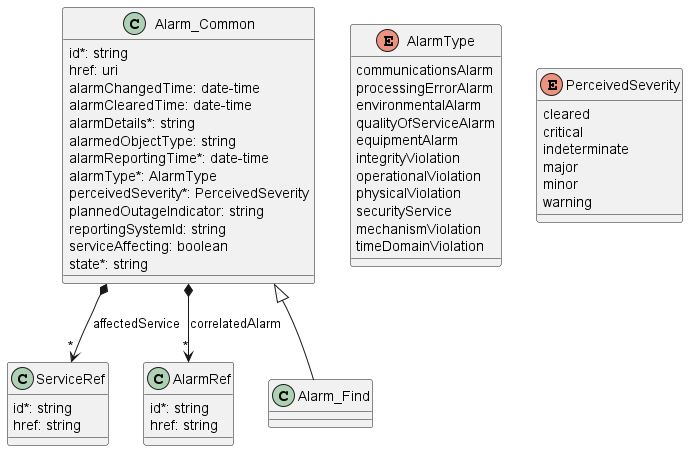

The diagram above was rendered by PlantUML. Its source (embedded in the PNG):
@startuml useCase51Model

class Alarm_Common {

    id*: string
    href: uri
    alarmChangedTime: date-time
    alarmClearedTime: date-time
    alarmDetails*: string
    alarmedObjectType: string
    alarmReportingTime*: date-time
    alarmType*: AlarmType
    perceivedSeverity*: PerceivedSeverity
    plannedOutageIndicator: string
    reportingSystemId: string
    serviceAffecting: boolean
    state*: string
}

Alarm_Common *-->"*" ServiceRef : affectedService
Alarm_Common *-->"*" AlarmRef : correlatedAlarm


class Alarm_Find {

}
Alarm_Common <|-- Alarm_Find





class AlarmRef {

    id*: string
    href: string
}



enum AlarmType {

    communicationsAlarm
    processingErrorAlarm
    environmentalAlarm
    qualityOfServiceAlarm
    equipmentAlarm
    integrityViolation
    operationalViolation
    physicalViolation
    securityService
    mechanismViolation
    timeDomainViolation
}


enum PerceivedSeverity {

    cleared
    critical
    indeterminate
    major
    minor
    warning
}
class ServiceRef {

    id*: string
    href: string
}


@enduml